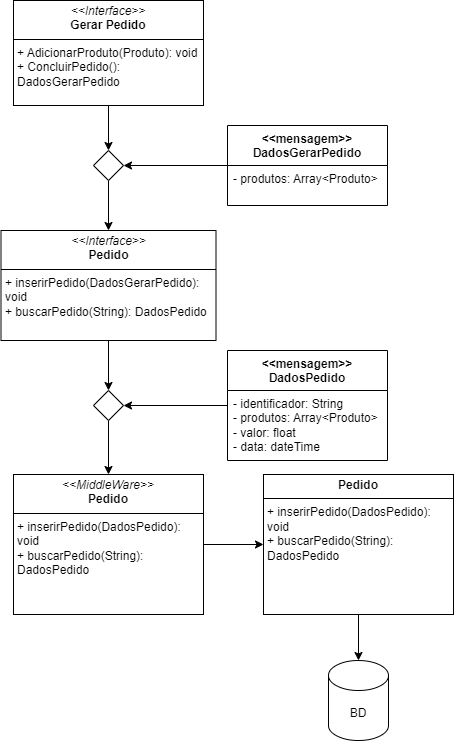

The diagram above was exported from draw.io. Its source (the exported page's mxGraphModel, read from the mxfile embedded in the PNG):
<mxGraphModel dx="1393" dy="789" grid="1" gridSize="10" guides="1" tooltips="1" connect="1" arrows="1" fold="1" page="1" pageScale="1" pageWidth="827" pageHeight="1169" math="0" shadow="0">
  <root>
    <mxCell id="0" />
    <mxCell id="1" parent="0" />
    <mxCell id="_2UYyv0-ffHDAKr5DHzZ-28" style="edgeStyle=orthogonalEdgeStyle;rounded=0;orthogonalLoop=1;jettySize=auto;html=1;exitX=0.5;exitY=1;exitDx=0;exitDy=0;entryX=0.5;entryY=0;entryDx=0;entryDy=0;" parent="1" source="_2UYyv0-ffHDAKr5DHzZ-1" target="_2UYyv0-ffHDAKr5DHzZ-17" edge="1">
      <mxGeometry relative="1" as="geometry" />
    </mxCell>
    <mxCell id="_2UYyv0-ffHDAKr5DHzZ-1" value="&lt;p style=&quot;margin:0px;margin-top:4px;text-align:center;&quot;&gt;&lt;i&gt;&amp;lt;&amp;lt;Interface&amp;gt;&amp;gt;&lt;/i&gt;&lt;br&gt;&lt;b&gt;Gerar Pedido&lt;/b&gt;&lt;/p&gt;&lt;hr size=&quot;1&quot; style=&quot;border-style:solid;&quot;&gt;&lt;p style=&quot;margin:0px;margin-left:4px;&quot;&gt;+ AdicionarProduto(Produto): void&lt;br&gt;+ ConcluirPedido(): DadosGerarPedido&lt;/p&gt;" style="verticalAlign=top;align=left;overflow=fill;html=1;whiteSpace=wrap;" parent="1" vertex="1">
      <mxGeometry x="200" y="220" width="190" height="105" as="geometry" />
    </mxCell>
    <mxCell id="_2UYyv0-ffHDAKr5DHzZ-29" style="edgeStyle=orthogonalEdgeStyle;rounded=0;orthogonalLoop=1;jettySize=auto;html=1;entryX=1;entryY=0.5;entryDx=0;entryDy=0;" parent="1" source="_2UYyv0-ffHDAKr5DHzZ-2" target="_2UYyv0-ffHDAKr5DHzZ-17" edge="1">
      <mxGeometry relative="1" as="geometry" />
    </mxCell>
    <mxCell id="_2UYyv0-ffHDAKr5DHzZ-2" value="&amp;lt;&amp;lt;mensagem&amp;gt;&amp;gt;&lt;div&gt;DadosGerarPedido&lt;/div&gt;" style="swimlane;fontStyle=1;align=center;verticalAlign=top;childLayout=stackLayout;horizontal=1;startSize=40;horizontalStack=0;resizeParent=1;resizeParentMax=0;resizeLast=0;collapsible=1;marginBottom=0;whiteSpace=wrap;html=1;" parent="1" vertex="1">
      <mxGeometry x="414" y="345" width="160" height="80" as="geometry" />
    </mxCell>
    <mxCell id="_2UYyv0-ffHDAKr5DHzZ-3" value="&lt;div&gt;- produtos: Array&amp;lt;Produto&amp;gt;&lt;span style=&quot;background-color: initial;&quot;&gt;&amp;nbsp;&lt;/span&gt;&lt;/div&gt;" style="text;strokeColor=none;fillColor=none;align=left;verticalAlign=top;spacingLeft=4;spacingRight=4;overflow=hidden;rotatable=0;points=[[0,0.5],[1,0.5]];portConstraint=eastwest;whiteSpace=wrap;html=1;" parent="_2UYyv0-ffHDAKr5DHzZ-2" vertex="1">
      <mxGeometry y="40" width="160" height="40" as="geometry" />
    </mxCell>
    <mxCell id="_2UYyv0-ffHDAKr5DHzZ-32" style="edgeStyle=orthogonalEdgeStyle;rounded=0;orthogonalLoop=1;jettySize=auto;html=1;exitX=0.5;exitY=1;exitDx=0;exitDy=0;entryX=0.5;entryY=0;entryDx=0;entryDy=0;" parent="1" source="_2UYyv0-ffHDAKr5DHzZ-5" target="_2UYyv0-ffHDAKr5DHzZ-31" edge="1">
      <mxGeometry relative="1" as="geometry" />
    </mxCell>
    <mxCell id="_2UYyv0-ffHDAKr5DHzZ-5" value="&lt;p style=&quot;margin:0px;margin-top:4px;text-align:center;&quot;&gt;&lt;i&gt;&amp;lt;&amp;lt;Interface&amp;gt;&amp;gt;&lt;/i&gt;&lt;br&gt;&lt;b&gt;Pedido&lt;/b&gt;&lt;/p&gt;&lt;hr size=&quot;1&quot; style=&quot;border-style:solid;&quot;&gt;&lt;p style=&quot;margin:0px;margin-left:4px;&quot;&gt;+ inserirPedido(DadosGerarPedido): void&lt;br&gt;+ buscarPedido(String): DadosPedido&lt;/p&gt;" style="verticalAlign=top;align=left;overflow=fill;html=1;whiteSpace=wrap;" parent="1" vertex="1">
      <mxGeometry x="187.5" y="450" width="215" height="110" as="geometry" />
    </mxCell>
    <mxCell id="_2UYyv0-ffHDAKr5DHzZ-33" style="edgeStyle=orthogonalEdgeStyle;rounded=0;orthogonalLoop=1;jettySize=auto;html=1;entryX=1;entryY=0.5;entryDx=0;entryDy=0;" parent="1" source="_2UYyv0-ffHDAKr5DHzZ-7" target="_2UYyv0-ffHDAKr5DHzZ-31" edge="1">
      <mxGeometry relative="1" as="geometry" />
    </mxCell>
    <mxCell id="_2UYyv0-ffHDAKr5DHzZ-7" value="&amp;lt;&amp;lt;mensagem&amp;gt;&amp;gt;&lt;div&gt;DadosPedido&lt;/div&gt;" style="swimlane;fontStyle=1;align=center;verticalAlign=top;childLayout=stackLayout;horizontal=1;startSize=40;horizontalStack=0;resizeParent=1;resizeParentMax=0;resizeLast=0;collapsible=1;marginBottom=0;whiteSpace=wrap;html=1;" parent="1" vertex="1">
      <mxGeometry x="414" y="570" width="160" height="110" as="geometry" />
    </mxCell>
    <mxCell id="_2UYyv0-ffHDAKr5DHzZ-8" value="- identificador: String&lt;div&gt;- produtos: Array&amp;lt;Produto&amp;gt;&lt;/div&gt;&lt;div&gt;- valor: float&lt;/div&gt;&lt;div&gt;- data: dateTime&lt;/div&gt;" style="text;strokeColor=none;fillColor=none;align=left;verticalAlign=top;spacingLeft=4;spacingRight=4;overflow=hidden;rotatable=0;points=[[0,0.5],[1,0.5]];portConstraint=eastwest;whiteSpace=wrap;html=1;" parent="_2UYyv0-ffHDAKr5DHzZ-7" vertex="1">
      <mxGeometry y="40" width="160" height="70" as="geometry" />
    </mxCell>
    <mxCell id="_2UYyv0-ffHDAKr5DHzZ-30" style="edgeStyle=orthogonalEdgeStyle;rounded=0;orthogonalLoop=1;jettySize=auto;html=1;entryX=0.5;entryY=0;entryDx=0;entryDy=0;" parent="1" source="_2UYyv0-ffHDAKr5DHzZ-17" target="_2UYyv0-ffHDAKr5DHzZ-5" edge="1">
      <mxGeometry relative="1" as="geometry" />
    </mxCell>
    <mxCell id="_2UYyv0-ffHDAKr5DHzZ-17" value="" style="rhombus;whiteSpace=wrap;html=1;" parent="1" vertex="1">
      <mxGeometry x="280" y="370" width="30" height="30" as="geometry" />
    </mxCell>
    <mxCell id="_2UYyv0-ffHDAKr5DHzZ-35" style="edgeStyle=orthogonalEdgeStyle;rounded=0;orthogonalLoop=1;jettySize=auto;html=1;exitX=1;exitY=0.5;exitDx=0;exitDy=0;" parent="1" source="_2UYyv0-ffHDAKr5DHzZ-21" target="_2UYyv0-ffHDAKr5DHzZ-24" edge="1">
      <mxGeometry relative="1" as="geometry" />
    </mxCell>
    <mxCell id="_2UYyv0-ffHDAKr5DHzZ-21" value="&lt;p style=&quot;margin:0px;margin-top:4px;text-align:center;&quot;&gt;&lt;i&gt;&amp;lt;&amp;lt;MiddleWare&amp;gt;&amp;gt;&lt;/i&gt;&lt;br&gt;&lt;b&gt;Pedido&lt;/b&gt;&lt;/p&gt;&lt;hr size=&quot;1&quot; style=&quot;border-style:solid;&quot;&gt;&lt;p style=&quot;margin:0px;margin-left:4px;&quot;&gt;+ inserirPedido(DadosPedido): void&lt;br&gt;+ buscarPedido(String): DadosPedido&lt;/p&gt;" style="verticalAlign=top;align=left;overflow=fill;html=1;whiteSpace=wrap;" parent="1" vertex="1">
      <mxGeometry x="200" y="694" width="190" height="140" as="geometry" />
    </mxCell>
    <mxCell id="_2UYyv0-ffHDAKr5DHzZ-36" style="edgeStyle=orthogonalEdgeStyle;rounded=0;orthogonalLoop=1;jettySize=auto;html=1;exitX=0.5;exitY=1;exitDx=0;exitDy=0;" parent="1" source="_2UYyv0-ffHDAKr5DHzZ-24" target="_2UYyv0-ffHDAKr5DHzZ-37" edge="1">
      <mxGeometry relative="1" as="geometry">
        <mxPoint x="545" y="900" as="targetPoint" />
      </mxGeometry>
    </mxCell>
    <mxCell id="_2UYyv0-ffHDAKr5DHzZ-24" value="&lt;p style=&quot;margin:0px;margin-top:4px;text-align:center;&quot;&gt;&lt;b&gt;Pedido&lt;/b&gt;&lt;/p&gt;&lt;hr size=&quot;1&quot; style=&quot;border-style:solid;&quot;&gt;&lt;p style=&quot;margin:0px;margin-left:4px;&quot;&gt;+ inserirPedido(DadosPedido): void&lt;br&gt;+ buscarPedido(String): DadosPedido&lt;/p&gt;" style="verticalAlign=top;align=left;overflow=fill;html=1;whiteSpace=wrap;" parent="1" vertex="1">
      <mxGeometry x="450" y="694" width="190" height="140" as="geometry" />
    </mxCell>
    <mxCell id="_2UYyv0-ffHDAKr5DHzZ-34" style="edgeStyle=orthogonalEdgeStyle;rounded=0;orthogonalLoop=1;jettySize=auto;html=1;entryX=0.5;entryY=0;entryDx=0;entryDy=0;" parent="1" source="_2UYyv0-ffHDAKr5DHzZ-31" target="_2UYyv0-ffHDAKr5DHzZ-21" edge="1">
      <mxGeometry relative="1" as="geometry" />
    </mxCell>
    <mxCell id="_2UYyv0-ffHDAKr5DHzZ-31" value="" style="rhombus;whiteSpace=wrap;html=1;" parent="1" vertex="1">
      <mxGeometry x="280" y="610" width="30" height="30" as="geometry" />
    </mxCell>
    <mxCell id="_2UYyv0-ffHDAKr5DHzZ-37" value="BD" style="shape=cylinder3;whiteSpace=wrap;html=1;boundedLbl=1;backgroundOutline=1;size=15;" parent="1" vertex="1">
      <mxGeometry x="515" y="880" width="60" height="80" as="geometry" />
    </mxCell>
  </root>
</mxGraphModel>